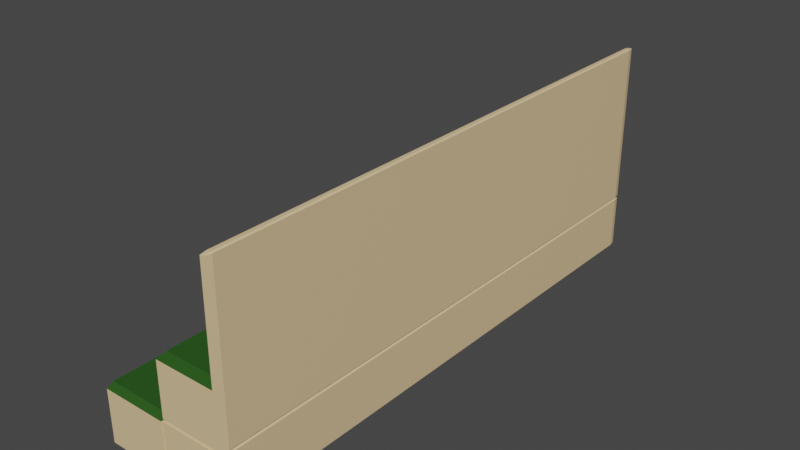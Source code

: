 # Source: storsitteting.blend  (saved by Blender 2.82.7; exported with 4.5.12 LTS)
import bpy
from mathutils import Matrix  # noqa: F401  (used for matrix-valued properties, if any)

bpy.ops.wm.read_factory_settings(use_empty=True)
scene = bpy.context.scene
scene.name = 'Scene'

# ---- collections
col_collection = bpy.data.collections.new('Collection'); scene.collection.children.link(col_collection)
col_storsitteting = bpy.data.collections.new('StorSitteTing'); col_collection.children.link(col_storsitteting)

# ---- materials (node trees are filled in below, after node groups)
mat_stoff = bpy.data.materials.new('Stoff')
mat_stoff.alpha_threshold = 0.0
mat_stoff.use_transparent_shadow = False
mat_stoff.line_color = (0.0, 0.0, 0.0, 1.0)
mat_tre = bpy.data.materials.new('Tre')
mat_tre.use_transparent_shadow = False

# ---- material node trees
mat_stoff.use_nodes = True; mat_stoff.node_tree.nodes.clear()
_N = mat_stoff.node_tree.nodes; _L = mat_stoff.node_tree.links
n0 = _N.new('ShaderNodeOutputMaterial'); n0.name = 'Material Output'; n0.location = (300, 300)
n1 = _N.new('ShaderNodeBsdfPrincipled'); n1.name = 'Principled BSDF'; n1.location = (10, 300)
n1.distribution = 'GGX'
n1.subsurface_method = 'BURLEY'
n1.inputs[0].default_value = (0.02328, 0.09463, 0.0122, 1.0)
n1.inputs[2].default_value = 0.4
n1.inputs[3].default_value = 1.45
n1.inputs[27].default_value = (0.0, 0.0, 0.0, 1.0)
n1.inputs[28].default_value = 1.0
_L.new(n1.outputs[0], n0.inputs[0])
n0.is_active_output = True
mat_tre.use_nodes = True; mat_tre.node_tree.nodes.clear()
_N = mat_tre.node_tree.nodes; _L = mat_tre.node_tree.links
n0 = _N.new('ShaderNodeOutputMaterial'); n0.name = 'Material Output'; n0.location = (300, 300)
n1 = _N.new('ShaderNodeBsdfPrincipled'); n1.name = 'Principled BSDF'; n1.location = (10, 300)
n1.distribution = 'GGX'
n1.subsurface_method = 'BURLEY'
n1.inputs[0].default_value = (0.8, 0.5868, 0.3235, 1.0)
n1.inputs[3].default_value = 1.45
n1.inputs[27].default_value = (0.0, 0.0, 0.0, 1.0)
n1.inputs[28].default_value = 1.0
_L.new(n1.outputs[0], n0.inputs[0])
n0.is_active_output = True

# ---- world
world_world = bpy.data.worlds.new('World'); scene.world = world_world
world_world.use_nodes = True; world_world.node_tree.nodes.clear()
_N = world_world.node_tree.nodes; _L = world_world.node_tree.links
n0 = _N.new('ShaderNodeOutputWorld'); n0.name = 'World Output'; n0.location = (300, 300)
n1 = _N.new('ShaderNodeBackground'); n1.name = 'Background'; n1.location = (10, 300)
n1.inputs[0].default_value = (0.05088, 0.05088, 0.05088, 1.0)
_L.new(n1.outputs[0], n0.inputs[0])
n0.is_active_output = True
world_world.color = (0.05088, 0.05088, 0.05088)
world_world.use_sun_shadow = False
world_world.sun_shadow_jitter_overblur = 0.0

# ---- meshes
me_cube_004 = bpy.data.meshes.new('Cube.004')
me_cube_004.from_pydata([(-2.588, -1.672, -2.501), (-2.588, -1.712, -2.461), (-2.628, -1.672, -2.461), (-2.588, -1.712, -0.5735), (-2.588, -1.672, -0.4367), (-2.628, -1.672, -0.5735), (-2.588, 1.672, -2.501), (-2.628, 1.672, -2.461), (-2.588, 1.712, -2.461), (-2.588, 1.672, -0.4367), (-2.588, 1.712, -0.5735), (-2.628, 1.672, -0.5735), (-0.6681, -1.672, -2.501), (-0.6281, -1.672, -2.461), (-0.6681, -1.712, -2.461), (-0.6681, -1.672, -0.4367), (-0.6681, -1.712, -0.5735), (-0.6281, -1.672, -0.5735), (-0.6681, 1.672, -2.501), (-0.6681, 1.712, -2.461), (-0.6281, 1.672, -2.461), (-0.6681, 1.672, -0.4367), (-0.6281, 1.672, -0.5735), (-0.6681, 1.712, -0.5735), (-0.3354, -1.672, -2.501), (-0.2554, -1.672, -2.501), (-0.2554, -1.712, -2.461), (-0.3354, -1.712, -2.461), (-0.3354, -1.712, -0.5412), (-0.2554, -1.712, -0.5412), (-0.2554, -1.672, -0.5012), (-0.3354, -1.672, -0.5012), (-0.3354, 1.672, -2.501), (-0.3354, 1.712, -2.461), (-0.2554, 1.712, -2.461), (-0.2554, 1.672, -2.501), (-0.3354, 1.672, -0.5012), (-0.2554, 1.672, -0.5012), (-0.2554, 1.712, -0.5412), (-0.3354, 1.712, -0.5412), (1.325, -1.672, -2.501), (1.365, -1.672, -2.461), (1.325, -1.712, -2.461), (1.325, -1.672, -0.5012), (1.325, -1.712, -0.5412), (1.365, -1.672, -0.5412), (1.325, 1.672, -2.501), (1.325, 1.712, -2.461), (1.365, 1.672, -2.461), (1.325, 1.672, -0.5012), (1.365, 1.672, -0.5412), (1.325, 1.712, -0.5412), (-0.5738, 1.672, -2.501), (-0.6138, 1.672, -2.461), (-0.5738, 1.712, -2.461), (-0.5738, -1.672, -2.501), (-0.5738, -1.712, -2.461), (-0.6138, -1.672, -2.461), (-0.5738, -1.712, -0.5412), (-0.5738, -1.672, -0.5012), (-0.6138, -1.672, -0.5412), (-0.5738, 1.672, -0.5012), (-0.5738, 1.712, -0.5412), (-0.6138, 1.672, -0.5412), (-0.3354, -1.672, -0.4734), (-0.2554, -1.672, -0.4734), (-0.2554, -1.712, -0.4334), (-0.3354, -1.712, -0.4334), (-0.3354, -1.712, 1.487), (-0.2554, -1.712, 1.487), (-0.2509, -1.657, 1.616), (-0.3302, -1.657, 1.616), (-0.3354, 1.672, -0.4734), (-0.3354, 1.712, -0.4334), (-0.2554, 1.712, -0.4334), (-0.2554, 1.672, -0.4734), (-0.3302, 1.657, 1.616), (-0.2509, 1.657, 1.616), (-0.2554, 1.712, 1.487), (-0.3354, 1.712, 1.487), (1.325, -1.672, -0.4734), (1.365, -1.672, -0.4334), (1.325, -1.712, -0.4334), (1.365, -1.672, 1.567), (1.325, -1.712, 1.567), (1.325, -1.712, 1.487), (1.365, -1.672, 1.487), (1.325, 1.712, -0.4334), (1.365, 1.672, -0.4334), (1.325, 1.672, -0.4734), (1.325, 1.712, 1.567), (1.365, 1.672, 1.567), (1.365, 1.672, 1.487), (1.325, 1.712, 1.487), (1.14, 1.712, -0.4334), (1.22, 1.712, -0.4334), (1.22, 1.672, -0.4734), (1.14, 1.672, -0.4734), (1.22, 1.712, 1.567), (1.22, 1.712, 1.487), (1.14, 1.712, 1.487), (1.132, 1.657, 1.616), (1.172, 1.657, 1.656), (1.22, -1.712, -0.4334), (1.14, -1.712, -0.4334), (1.14, -1.672, -0.4734), (1.22, -1.672, -0.4734), (1.14, -1.712, 1.487), (1.22, -1.712, 1.487), (1.22, -1.712, 1.567), (1.172, -1.657, 1.656), (1.132, -1.657, 1.616), (1.22, 1.712, 5.36), (1.18, 1.672, 5.36), (1.22, 1.672, 5.4), (1.325, 1.712, 5.36), (1.325, 1.672, 5.4), (1.365, 1.672, 5.36), (1.365, -1.672, 5.36), (1.325, -1.672, 5.4), (1.325, -1.712, 5.36), (1.22, -1.712, 5.36), (1.22, -1.672, 5.4), (1.18, -1.672, 5.36), (-0.5738, 1.672, -0.4734), (-0.6138, 1.672, -0.4334), (-0.5738, 1.712, -0.4334), (-0.5738, -1.672, -0.4734), (-0.5738, -1.712, -0.4334), (-0.6138, -1.672, -0.4334), (-0.5738, -1.712, 1.487), (-0.5255, -1.657, 1.616), (-0.6138, -1.672, 1.487), (-0.5255, 1.657, 1.616), (-0.5738, 1.712, 1.487), (-0.6138, 1.672, 1.487)], [], [(14, 16, 3, 1), (20, 22, 17, 13), (32, 24, 55, 52), (21, 9, 4, 15), (2, 5, 11, 7), (8, 10, 23, 19), (48, 50, 45, 41), (39, 33, 54, 62), (57, 60, 63, 53), (31, 36, 61, 59), (27, 28, 58, 56), (34, 38, 51, 47), (72, 64, 127, 124), (42, 44, 29, 26), (49, 37, 30, 43), (35, 46, 40, 25), (79, 73, 126, 134), (90, 98, 112, 115), (82, 85, 108, 103), (101, 77, 70, 111), (88, 92, 86, 81), (71, 76, 133, 131), (102, 110, 123, 113), (67, 68, 130, 128), (83, 91, 117, 118), (96, 89, 80, 106), (129, 132, 135, 125), (116, 114, 122, 119), (109, 84, 120, 121), (95, 99, 93, 87), (75, 97, 105, 65), (74, 78, 100, 94), (104, 107, 69, 66), (0, 1, 2), (3, 4, 5), (6, 7, 8), (9, 10, 11), (12, 13, 14), (15, 16, 17), (18, 19, 20), (21, 22, 23), (24, 25, 26, 27), (28, 29, 30, 31), (32, 33, 34, 35), (36, 37, 38, 39), (40, 41, 42), (43, 44, 45), (46, 47, 48), (49, 50, 51), (52, 53, 54), (55, 56, 57), (58, 59, 60), (61, 62, 63), (64, 65, 66, 67), (68, 69, 70, 71), (72, 73, 74, 75), (76, 77, 78, 79), (80, 81, 82), (83, 84, 85, 86), (87, 88, 89), (90, 91, 92, 93), (94, 95, 96, 97), (98, 99, 100, 101, 102), (103, 104, 105, 106), (107, 108, 109, 110, 111), (112, 113, 114), (115, 116, 117), (118, 119, 120), (121, 122, 123), (124, 125, 126), (127, 128, 129), (130, 131, 132), (133, 134, 135), (6, 0, 2, 7), (1, 3, 5, 2), (4, 9, 11, 5), (10, 8, 7, 11), (18, 6, 8, 19), (9, 21, 23, 10), (22, 20, 19, 23), (12, 18, 20, 13), (21, 15, 17, 22), (16, 14, 13, 17), (0, 12, 14, 1), (15, 4, 3, 16), (35, 25, 24, 32), (26, 29, 28, 27), (30, 37, 36, 31), (38, 34, 33, 39), (46, 35, 34, 47), (37, 49, 51, 38), (50, 48, 47, 51), (40, 46, 48, 41), (49, 43, 45, 50), (44, 42, 41, 45), (25, 40, 42, 26), (43, 30, 29, 44), (52, 55, 57, 53), (56, 58, 60, 57), (59, 61, 63, 60), (62, 54, 53, 63), (32, 52, 54, 33), (61, 36, 39, 62), (31, 59, 58, 28), (55, 24, 27, 56), (75, 65, 64, 72), (66, 69, 68, 67), (70, 77, 76, 71), (78, 74, 73, 79), (97, 75, 74, 94), (98, 90, 93, 99), (92, 88, 87, 93), (80, 89, 88, 81), (91, 83, 86, 92), (85, 82, 81, 86), (106, 80, 82, 103), (111, 70, 69, 107), (89, 96, 95, 87), (77, 101, 100, 78), (65, 105, 104, 66), (84, 109, 108, 85), (101, 111, 110, 102), (96, 106, 105, 97), (107, 104, 103, 108), (99, 95, 94, 100), (114, 116, 115, 112), (116, 119, 118, 117), (119, 122, 121, 120), (113, 123, 122, 114), (102, 113, 112, 98), (117, 91, 90, 115), (109, 121, 123, 110), (120, 84, 83, 118), (124, 127, 129, 125), (128, 130, 132, 129), (131, 133, 135, 132), (134, 126, 125, 135), (79, 134, 133, 76), (130, 68, 71, 131), (67, 128, 127, 64), (126, 73, 72, 124), (6, 18, 12, 0)])
me_cube_004.polygons.foreach_set('material_index', [1, 1, 1, 0, 1, 1, 1, 1, 1, 1, 1, 1, 1, 1, 1, 1, 1, 1, 1, 0, 1, 0, 0, 1, 1, 1, 1, 1, 1, 1, 1, 1, 1, 1, 0, 1, 0, 1, 0, 1, 0, 1, 1, 1, 1, 1, 1, 1, 1, 1, 1, 1, 1, 1, 0, 1, 0, 1, 1, 1, 1, 1, 0, 1, 0, 0, 1, 1, 0, 1, 1, 0, 0, 1, 1, 0, 1, 1, 0, 1, 1, 0, 1, 1, 0, 1, 1, 1, 1, 1, 1, 1, 1, 1, 1, 1, 1, 1, 1, 1, 1, 1, 1, 1, 1, 1, 1, 0, 1, 1, 1, 1, 1, 1, 1, 1, 0, 1, 0, 1, 1, 0, 1, 1, 1, 1, 1, 1, 0, 0, 1, 0, 1, 1, 1, 0, 1, 0, 0, 1, 1, 1])
_uv = me_cube_004.uv_layers.new(name='UVMap')
_uv.uv.foreach_set('vector', [0.38, 0.755, 0.62, 0.755, 0.62, 0.995, 0.38, 0.995, 0.38, 0.5029, 0.62, 0.5029, 0.62, 0.7471, 0.38, 0.7471, 0.125, 0.5029, 0.125, 0.7471, 0.125, 0.7471, 0.125, 0.5029, 0.63, 0.5029, 0.87, 0.5029, 0.87, 0.7471, 0.63, 0.7471, 0.38, 0.002921, 0.62, 0.002921, 0.62, 0.2471, 0.38, 0.2471, 0.38, 0.255, 0.62, 0.255, 0.62, 0.495, 0.38, 0.495, 0.38, 0.5029, 0.62, 0.5029, 0.62, 0.7471, 0.38, 0.7471, 0.62, 0.25, 0.38, 0.25, 0.38, 0.25, 0.62, 0.25, 0.38, 0.002921, 0.62, 0.002921, 0.62, 0.2471, 0.38, 0.2471, 0.875, 0.7471, 0.875, 0.5029, 0.875, 0.5029, 0.875, 0.7471, 0.38, 1.0, 0.62, 1.0, 0.62, 1.0, 0.38, 1.0, 0.38, 0.256, 0.62, 0.256, 0.62, 0.494, 0.38, 0.494, 0.125, 0.5029, 0.125, 0.7471, 0.125, 0.7471, 0.125, 0.5029, 0.38, 0.756, 0.62, 0.756, 0.62, 0.994, 0.38, 0.994, 0.631, 0.5029, 0.869, 0.5029, 0.869, 0.7471, 0.631, 0.7471, 0.131, 0.5029, 0.369, 0.5029, 0.369, 0.7471, 0.131, 0.7471, 0.62, 0.25, 0.38, 0.25, 0.38, 0.25, 0.62, 0.25, 0.625, 0.4858, 0.625, 0.4486, 0.625, 0.4486, 0.625, 0.4858, 0.38, 0.7642, 0.62, 0.7642, 0.62, 0.8014, 0.38, 0.8014, 0.6955, 0.5029, 0.87, 0.5029, 0.87, 0.7471, 0.6955, 0.7471, 0.38, 0.5029, 0.62, 0.5029, 0.62, 0.7471, 0.38, 0.7471, 0.875, 0.7471, 0.875, 0.5029, 0.875, 0.5029, 0.875, 0.7471, 0.6905, 0.5029, 0.6905, 0.7471, 0.6905, 0.7471, 0.6905, 0.5029, 0.38, 1.0, 0.62, 1.0, 0.62, 1.0, 0.38, 1.0, 0.625, 0.7471, 0.625, 0.5029, 0.625, 0.5029, 0.625, 0.7471, 0.3236, 0.5029, 0.3608, 0.5029, 0.3608, 0.7471, 0.3236, 0.7471, 0.38, 0.002921, 0.62, 0.002921, 0.62, 0.2471, 0.38, 0.2471, 0.6392, 0.5029, 0.6764, 0.5029, 0.6764, 0.7471, 0.6392, 0.7471, 0.625, 0.8014, 0.625, 0.7642, 0.625, 0.7642, 0.625, 0.8014, 0.38, 0.4486, 0.62, 0.4486, 0.62, 0.4858, 0.38, 0.4858, 0.13, 0.5029, 0.3045, 0.5029, 0.3045, 0.7471, 0.13, 0.7471, 0.38, 0.255, 0.62, 0.255, 0.62, 0.4295, 0.38, 0.4295, 0.38, 0.8205, 0.62, 0.8205, 0.62, 0.995, 0.38, 0.995, 0.13, 0.7471, 0.13, 0.75, 0.125, 0.7471, 0.62, 0.995, 0.625, 0.995, 0.62, 1.0, 0.13, 0.5029, 0.125, 0.5029, 0.13, 0.5, 0.87, 0.5029, 0.87, 0.5, 0.875, 0.5029, 0.37, 0.7471, 0.375, 0.7471, 0.37, 0.75, 0.63, 0.7471, 0.63, 0.75, 0.625, 0.7471, 0.37, 0.5029, 0.37, 0.5, 0.375, 0.5029, 0.63, 0.5029, 0.625, 0.5029, 0.63, 0.5, 0.125, 0.7471, 0.125, 0.7471, 0.125, 0.75, 0.125, 0.75, 0.62, 1.0, 0.62, 1.0, 0.625, 1.0, 0.625, 1.0, 0.125, 0.5029, 0.125, 0.5, 0.125, 0.5, 0.125, 0.5029, 0.875, 0.5029, 0.875, 0.5029, 0.875, 0.5, 0.875, 0.5, 0.369, 0.7471, 0.375, 0.7471, 0.369, 0.75, 0.631, 0.7471, 0.631, 0.75, 0.625, 0.7471, 0.369, 0.5029, 0.369, 0.5, 0.375, 0.5029, 0.631, 0.5029, 0.625, 0.5029, 0.631, 0.5, 0.125, 0.5029, 0.125, 0.5029, 0.125, 0.5, 0.125, 0.7471, 0.125, 0.75, 0.125, 0.7471, 0.62, 1.0, 0.625, 1.0, 0.62, 1.0, 0.875, 0.5029, 0.875, 0.5, 0.875, 0.5029, 0.125, 0.7471, 0.125, 0.7471, 0.125, 0.75, 0.125, 0.75, 0.62, 1.0, 0.62, 1.0, 0.625, 1.0, 0.625, 1.0, 0.125, 0.5029, 0.125, 0.5, 0.125, 0.5, 0.125, 0.5029, 0.875, 0.5029, 0.875, 0.5029, 0.875, 0.5, 0.875, 0.5, 0.3608, 0.7471, 0.375, 0.7471, 0.3608, 0.75, 0.625, 0.7471, 0.625, 0.7642, 0.62, 0.7642, 0.62, 0.7471, 0.38, 0.4858, 0.38, 0.5, 0.375, 0.4858, 0.625, 0.4858, 0.625, 0.5029, 0.62, 0.5029, 0.62, 0.4858, 0.38, 0.4295, 0.38, 0.4345, 0.375, 0.4345, 0.375, 0.4295, 0.625, 0.4486, 0.625, 0.4486, 0.625, 0.4345, 0.625, 0.4345, 0.625, 0.4345, 0.38, 0.8014, 0.38, 0.8155, 0.375, 0.8155, 0.375, 0.8014, 0.62, 0.8205, 0.62, 0.8155, 0.625, 0.8155, 0.625, 0.8155, 0.625, 0.8205, 0.625, 0.4486, 0.625, 0.4345, 0.625, 0.4486, 0.625, 0.4858, 0.625, 0.4858, 0.625, 0.5, 0.625, 0.7471, 0.625, 0.7471, 0.625, 0.75, 0.625, 0.8014, 0.625, 0.8014, 0.625, 0.8155, 0.125, 0.5029, 0.125, 0.5029, 0.125, 0.5, 0.125, 0.7471, 0.125, 0.75, 0.125, 0.7471, 0.62, 1.0, 0.625, 1.0, 0.62, 1.0, 0.875, 0.5029, 0.875, 0.5, 0.875, 0.5029, 0.13, 0.5029, 0.13, 0.7471, 0.125, 0.7471, 0.125, 0.5029, 0.38, 0.995, 0.62, 0.995, 0.62, 1.0, 0.38, 1.0, 0.87, 0.7471, 0.87, 0.5029, 0.875, 0.5029, 0.875, 0.7471, 0.62, 0.255, 0.38, 0.255, 0.38, 0.2471, 0.62, 0.2471, 0.37, 0.5029, 0.13, 0.5029, 0.13, 0.5, 0.37, 0.5, 0.87, 0.5029, 0.63, 0.5029, 0.63, 0.5, 0.87, 0.5, 0.62, 0.5029, 0.38, 0.5029, 0.38, 0.495, 0.62, 0.495, 0.37, 0.7471, 0.37, 0.5029, 0.38, 0.5029, 0.38, 0.7471, 0.63, 0.5029, 0.63, 0.7471, 0.62, 0.7471, 0.62, 0.5029, 0.62, 0.755, 0.38, 0.755, 0.38, 0.7471, 0.62, 0.7471, 0.13, 0.7471, 0.37, 0.7471, 0.37, 0.75, 0.13, 0.75, 0.63, 0.7471, 0.87, 0.7471, 0.87, 0.75, 0.63, 0.75, 0.131, 0.5029, 0.131, 0.7471, 0.125, 0.7471, 0.125, 0.5029, 0.38, 0.994, 0.62, 0.994, 0.62, 1.0, 0.38, 1.0, 0.869, 0.7471, 0.869, 0.5029, 0.875, 0.5029, 0.875, 0.7471, 0.62, 0.256, 0.38, 0.256, 0.38, 0.25, 0.62, 0.25, 0.369, 0.5029, 0.131, 0.5029, 0.131, 0.5, 0.369, 0.5, 0.869, 0.5029, 0.631, 0.5029, 0.631, 0.5, 0.869, 0.5, 0.62, 0.5029, 0.38, 0.5029, 0.38, 0.494, 0.62, 0.494, 0.369, 0.7471, 0.369, 0.5029, 0.38, 0.5029, 0.38, 0.7471, 0.631, 0.5029, 0.631, 0.7471, 0.62, 0.7471, 0.62, 0.5029, 0.62, 0.756, 0.38, 0.756, 0.38, 0.7471, 0.62, 0.7471, 0.131, 0.7471, 0.369, 0.7471, 0.369, 0.75, 0.131, 0.75, 0.631, 0.7471, 0.869, 0.7471, 0.869, 0.75, 0.631, 0.75, 0.125, 0.5029, 0.125, 0.7471, 0.125, 0.7471, 0.125, 0.5029, 0.38, 1.0, 0.62, 1.0, 0.62, 1.0, 0.38, 1.0, 0.875, 0.7471, 0.875, 0.5029, 0.875, 0.5029, 0.875, 0.7471, 0.62, 0.25, 0.38, 0.25, 0.38, 0.2471, 0.62, 0.2471, 0.125, 0.5029, 0.125, 0.5029, 0.125, 0.5, 0.125, 0.5, 0.875, 0.5029, 0.875, 0.5029, 0.875, 0.5, 0.875, 0.5, 0.875, 0.7471, 0.875, 0.7471, 0.875, 0.75, 0.875, 0.75, 0.125, 0.7471, 0.125, 0.7471, 0.125, 0.75, 0.125, 0.75, 0.13, 0.5029, 0.13, 0.7471, 0.125, 0.7471, 0.125, 0.5029, 0.38, 0.995, 0.62, 0.995, 0.62, 1.0, 0.38, 1.0, 0.87, 0.7471, 0.87, 0.5029, 0.875, 0.5029, 0.875, 0.7471, 0.62, 0.255, 0.38, 0.255, 0.38, 0.25, 0.62, 0.25, 0.3045, 0.5029, 0.13, 0.5029, 0.13, 0.5, 0.3045, 0.5, 0.625, 0.4486, 0.625, 0.4858, 0.62, 0.4858, 0.62, 0.4486, 0.62, 0.5029, 0.38, 0.5029, 0.38, 0.4858, 0.62, 0.4858, 0.3608, 0.7471, 0.3608, 0.5029, 0.38, 0.5029, 0.38, 0.7471, 0.625, 0.5029, 0.625, 0.7471, 0.62, 0.7471, 0.62, 0.5029, 0.62, 0.7642, 0.38, 0.7642, 0.38, 0.7471, 0.62, 0.7471, 0.3236, 0.7471, 0.3608, 0.7471, 0.3608, 0.75, 0.3236, 0.75, 0.6955, 0.7471, 0.87, 0.7471, 0.87, 0.75, 0.6955, 0.75, 0.3608, 0.5029, 0.3236, 0.5029, 0.3236, 0.5, 0.3608, 0.5, 0.87, 0.5029, 0.6955, 0.5029, 0.6955, 0.5, 0.87, 0.5, 0.13, 0.7471, 0.3045, 0.7471, 0.3045, 0.75, 0.13, 0.75, 0.625, 0.7642, 0.625, 0.8014, 0.62, 0.8014, 0.62, 0.7642, 0.6955, 0.5029, 0.6955, 0.7471, 0.6905, 0.7471, 0.6905, 0.5029, 0.3236, 0.5029, 0.3236, 0.7471, 0.3045, 0.7471, 0.3045, 0.5029, 0.62, 0.8205, 0.38, 0.8205, 0.38, 0.8014, 0.62, 0.8014, 0.62, 0.4486, 0.38, 0.4486, 0.38, 0.4295, 0.62, 0.4295, 0.6764, 0.5029, 0.6392, 0.5029, 0.6392, 0.5, 0.6764, 0.5, 0.6392, 0.5029, 0.6392, 0.7471, 0.625, 0.7471, 0.625, 0.5029, 0.6392, 0.7471, 0.6764, 0.7471, 0.6764, 0.75, 0.6392, 0.75, 0.6905, 0.5029, 0.6905, 0.7471, 0.6764, 0.7471, 0.6764, 0.5029, 0.6905, 0.5029, 0.6905, 0.5029, 0.6905, 0.5, 0.6905, 0.5, 0.625, 0.5029, 0.625, 0.5029, 0.625, 0.4858, 0.625, 0.4858, 0.625, 0.8014, 0.625, 0.8014, 0.625, 0.8155, 0.625, 0.8155, 0.625, 0.7642, 0.625, 0.7642, 0.625, 0.7471, 0.625, 0.7471, 0.125, 0.5029, 0.125, 0.7471, 0.125, 0.7471, 0.125, 0.5029, 0.38, 1.0, 0.62, 1.0, 0.62, 1.0, 0.38, 1.0, 0.875, 0.7471, 0.875, 0.5029, 0.875, 0.5029, 0.875, 0.7471, 0.62, 0.25, 0.38, 0.25, 0.38, 0.2471, 0.62, 0.2471, 0.62, 0.25, 0.62, 0.25, 0.625, 0.25, 0.625, 0.25, 0.62, 1.0, 0.62, 1.0, 0.625, 1.0, 0.625, 1.0, 0.38, 1.0, 0.38, 1.0, 0.375, 1.0, 0.375, 1.0, 0.38, 0.25, 0.38, 0.25, 0.375, 0.25, 0.375, 0.25, 0.13, 0.5029, 0.37, 0.5029, 0.37, 0.7471, 0.13, 0.7471])
me_cube_004.materials.append(mat_stoff)
me_cube_004.materials.append(mat_tre)
me_cube_004.use_remesh_fix_poles = True
me_cube_004.use_remesh_preserve_attributes = False
me_cube_004.use_mirror_vertex_groups = False
me_cube_004.update()

# ---- objects
ob_cube_003 = bpy.data.objects.new('Cube.003', me_cube_004)

# ---- transforms, parenting, visibility, modifiers, constraints
ob_cube_003.location = (0.0, 0.0, 0.0)
ob_cube_003.scale = (0.8004, 3.839, 0.6542)
ob_cube_003.lineart.crease_threshold = 0.0

# ---- collection membership
col_storsitteting.objects.link(ob_cube_003)

# ---- scene / render settings (as saved in the file)
scene.frame_start = 1; scene.frame_end = 250; scene.frame_set(1)
scene.render.engine = 'BLENDER_EEVEE_NEXT'
scene.cycles.use_denoising = False
scene.cycles.samples = 128
scene.cycles.sampling_pattern = 'TABULATED_SOBOL'
scene.cycles.use_adaptive_sampling = False
scene.cycles.use_light_tree = False
scene.view_settings.view_transform = 'Filmic'
bpy.context.view_layer.update()

# ---- added for rendering (the .blend has no active camera and no usable light): camera, sun
cam_auto = bpy.data.cameras.new('AutoCamera')
cam_auto.lens = 50.0
cam_auto.sensor_width = 36.0
cam_auto.clip_end = 1000.0
ob_auto_camera = bpy.data.objects.new('AutoCamera', cam_auto)
scene.collection.objects.link(ob_auto_camera)
ob_auto_camera.location = (12.8918, -16.0765, 11.6659)
ob_auto_camera.rotation_euler = (1.09748, -7.21219e-08, 0.694738)
scene.camera = ob_auto_camera
light_auto_sun = bpy.data.lights.new('AutoSun', 'SUN')
light_auto_sun.energy = 3.0
light_auto_sun.angle = 0.0523599
ob_auto_sun = bpy.data.objects.new('AutoSun', light_auto_sun)
scene.collection.objects.link(ob_auto_sun)
ob_auto_sun.rotation_euler = (0.872665, 0.174533, 0.523599)
bpy.context.view_layer.update()
